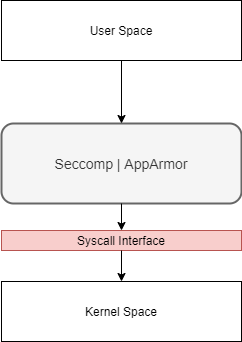

The diagram above was exported from draw.io. Its source (the exported page's mxGraphModel, read from the mxfile embedded in the PNG):
<mxGraphModel dx="1086" dy="806" grid="1" gridSize="10" guides="1" tooltips="1" connect="1" arrows="1" fold="1" page="1" pageScale="1" pageWidth="850" pageHeight="1100" math="0" shadow="0">
  <root>
    <mxCell id="0" />
    <mxCell id="1" parent="0" />
    <mxCell id="FMI4zBGUmInlSG0RXdj6-1" value="User Space" style="rounded=0;whiteSpace=wrap;html=1;" vertex="1" parent="1">
      <mxGeometry x="320" y="160" width="240" height="60" as="geometry" />
    </mxCell>
    <mxCell id="FMI4zBGUmInlSG0RXdj6-2" value="Kernel Space" style="rounded=0;whiteSpace=wrap;html=1;" vertex="1" parent="1">
      <mxGeometry x="320" y="441" width="240" height="60" as="geometry" />
    </mxCell>
    <mxCell id="FMI4zBGUmInlSG0RXdj6-3" value="Syscall Interface" style="rounded=0;whiteSpace=wrap;html=1;fillColor=#f8cecc;strokeColor=#b85450;" vertex="1" parent="1">
      <mxGeometry x="320" y="390" width="240" height="20" as="geometry" />
    </mxCell>
    <mxCell id="FMI4zBGUmInlSG0RXdj6-4" value="Seccomp | AppArmor" style="rounded=1;whiteSpace=wrap;html=1;fillColor=#f5f5f5;strokeColor=#666666;fontColor=#333333;fontSize=14;strokeWidth=2;" vertex="1" parent="1">
      <mxGeometry x="320" y="283" width="240" height="80" as="geometry" />
    </mxCell>
    <mxCell id="FMI4zBGUmInlSG0RXdj6-5" value="" style="endArrow=classic;html=1;fontSize=14;exitX=0.5;exitY=1;exitDx=0;exitDy=0;entryX=0.5;entryY=0;entryDx=0;entryDy=0;" edge="1" parent="1" source="FMI4zBGUmInlSG0RXdj6-1" target="FMI4zBGUmInlSG0RXdj6-4">
      <mxGeometry width="50" height="50" relative="1" as="geometry">
        <mxPoint x="410" y="300" as="sourcePoint" />
        <mxPoint x="460" y="250" as="targetPoint" />
      </mxGeometry>
    </mxCell>
    <mxCell id="FMI4zBGUmInlSG0RXdj6-7" value="" style="endArrow=classic;html=1;fontSize=14;exitX=0.5;exitY=1;exitDx=0;exitDy=0;entryX=0.5;entryY=0;entryDx=0;entryDy=0;" edge="1" parent="1" source="FMI4zBGUmInlSG0RXdj6-4" target="FMI4zBGUmInlSG0RXdj6-3">
      <mxGeometry width="50" height="50" relative="1" as="geometry">
        <mxPoint x="470" y="420" as="sourcePoint" />
        <mxPoint x="520" y="370" as="targetPoint" />
      </mxGeometry>
    </mxCell>
    <mxCell id="FMI4zBGUmInlSG0RXdj6-8" value="" style="endArrow=classic;html=1;fontSize=14;exitX=0.5;exitY=1;exitDx=0;exitDy=0;entryX=0.5;entryY=0;entryDx=0;entryDy=0;" edge="1" parent="1" source="FMI4zBGUmInlSG0RXdj6-3" target="FMI4zBGUmInlSG0RXdj6-2">
      <mxGeometry width="50" height="50" relative="1" as="geometry">
        <mxPoint x="580" y="480" as="sourcePoint" />
        <mxPoint x="630" y="430" as="targetPoint" />
      </mxGeometry>
    </mxCell>
  </root>
</mxGraphModel>